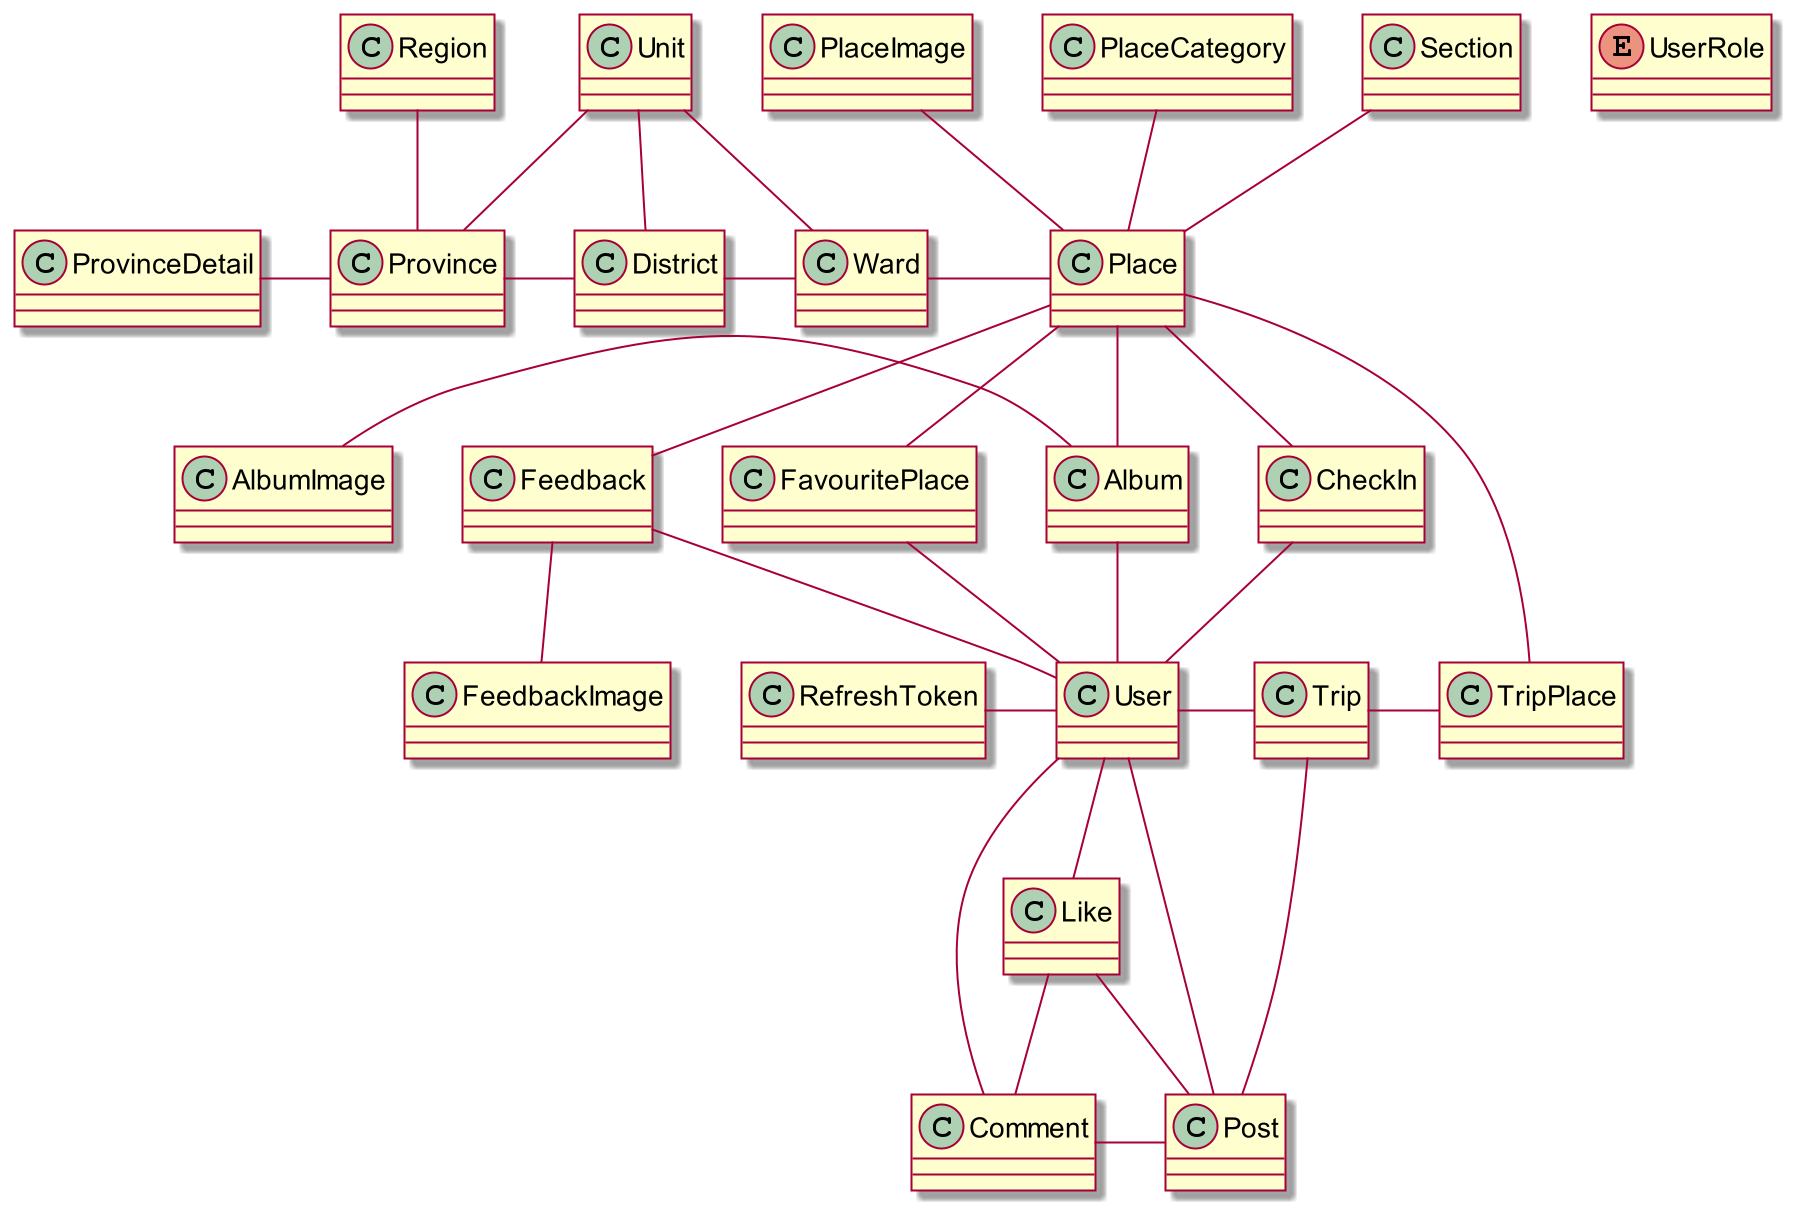

The diagram above was rendered by PlantUML. Its source (embedded in the PNG):
@startuml ClassConceptualDiagram

skin rose
scale 2

class Album {}

class AlbumImage {
}

class User {
}

class Place {
}

class PlaceImage {
}

class Feedback {
}

class FeedbackImage {
}

class Section {
}

class FavouritePlace {
}

class Trip {
}

class TripPlace {
}

class RefreshToken {
}

enum UserRole {
}

class PlaceCategory {
}

class Province {
}

class District {
}

class Ward {
}

class Region {
}

class Unit {
}

class ProvinceDetail {
}

class Post {
}

class Comment {
}

class Like {
}

class CheckIn {
}

User -right- Trip
User -up- Album
User -up- FavouritePlace
User -left- RefreshToken
User -down- Post
User -down- Comment
User -up- CheckIn
User -down- Like

Album -left- AlbumImage
Album -up- Place

Trip -right- TripPlace

Place -down- Feedback
Place -up- Section
Place -up- PlaceCategory
Place -up- PlaceImage
Place -left- Ward
Place -down- FavouritePlace
Place -down- CheckIn
Place -down- TripPlace

Feedback -down- FeedbackImage
Feedback -right- User

Province -up- Unit
Province -up- Region
Province -left- ProvinceDetail

District -up- Unit
District -left- Province

Ward -up- Unit
Ward -left- District

Post -left- Comment
Post -up- Like
Post -up- Trip

Comment -up- Like

@enduml